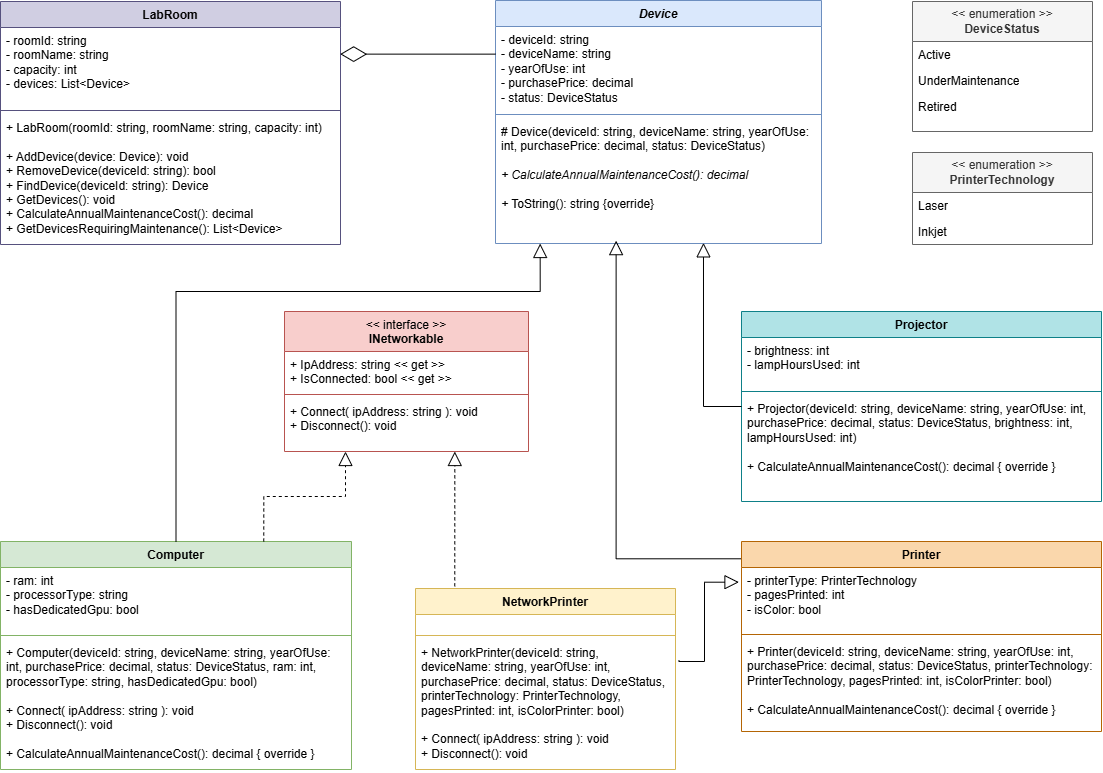

The diagram above was exported from draw.io. Its source (the exported page's mxGraphModel, read from the mxfile embedded in the PNG):
<mxGraphModel dx="1708" dy="1559" grid="1" gridSize="10" guides="1" tooltips="1" connect="1" arrows="1" fold="1" page="1" pageScale="1" pageWidth="827" pageHeight="1169" math="0" shadow="0">
  <root>
    <mxCell id="0" />
    <mxCell id="1" parent="0" />
    <mxCell id="HwMt5n6PwxvwARuZ-G5w-1" parent="1" style="swimlane;fontStyle=1;align=center;verticalAlign=top;childLayout=stackLayout;horizontal=1;startSize=26;horizontalStack=0;resizeParent=1;resizeParentMax=0;resizeLast=0;collapsible=1;marginBottom=0;whiteSpace=wrap;html=1;fillColor=#dae8fc;strokeColor=#6c8ebf;" value="&lt;i&gt;Device&lt;/i&gt;" vertex="1">
      <mxGeometry height="243" width="326" x="361" y="-11" as="geometry" />
    </mxCell>
    <mxCell id="HwMt5n6PwxvwARuZ-G5w-2" parent="HwMt5n6PwxvwARuZ-G5w-1" style="text;strokeColor=none;fillColor=none;align=left;verticalAlign=top;spacingLeft=4;spacingRight=4;overflow=hidden;rotatable=0;points=[[0,0.5],[1,0.5]];portConstraint=eastwest;whiteSpace=wrap;html=1;" value="&lt;div&gt;- deviceId: string&amp;nbsp;&lt;/div&gt;&lt;div&gt;- deviceName: string&amp;nbsp;&lt;/div&gt;&lt;div&gt;- yearOfUse: int&amp;nbsp;&lt;/div&gt;&lt;div&gt;- purchasePrice: decimal&amp;nbsp;&lt;/div&gt;&lt;div&gt;- status: DeviceStatus&amp;nbsp;&lt;/div&gt;" vertex="1">
      <mxGeometry height="84" width="326" y="26" as="geometry" />
    </mxCell>
    <mxCell id="HwMt5n6PwxvwARuZ-G5w-3" parent="HwMt5n6PwxvwARuZ-G5w-1" style="line;strokeWidth=1;fillColor=none;align=left;verticalAlign=middle;spacingTop=-1;spacingLeft=3;spacingRight=3;rotatable=0;labelPosition=right;points=[];portConstraint=eastwest;strokeColor=inherit;" value="" vertex="1">
      <mxGeometry height="8" width="326" y="110" as="geometry" />
    </mxCell>
    <mxCell id="HwMt5n6PwxvwARuZ-G5w-4" parent="HwMt5n6PwxvwARuZ-G5w-1" style="text;strokeColor=none;fillColor=none;align=left;verticalAlign=top;spacingLeft=4;spacingRight=4;overflow=hidden;rotatable=0;points=[[0,0.5],[1,0.5]];portConstraint=eastwest;whiteSpace=wrap;html=1;" value="&lt;div&gt;# Device(deviceId: string, deviceName: string, yearOfUse: int, purchasePrice: decimal, status: DeviceStatus)&lt;/div&gt;&lt;div&gt;&lt;i&gt;&lt;br&gt;&lt;/i&gt;&lt;/div&gt;&lt;i&gt;+ CalculateAnnualMaintenanceCost(): decimal&lt;/i&gt;&lt;div&gt;&lt;i&gt;&lt;br&gt;&lt;/i&gt;&lt;/div&gt;&lt;div&gt;&lt;i&gt;+ &lt;/i&gt;ToString(): string {override}&lt;/div&gt;" vertex="1">
      <mxGeometry height="125" width="326" y="118" as="geometry" />
    </mxCell>
    <mxCell id="HwMt5n6PwxvwARuZ-G5w-5" parent="1" style="swimlane;fontStyle=0;childLayout=stackLayout;horizontal=1;startSize=40;fillColor=#f5f5f5;horizontalStack=0;resizeParent=1;resizeParentMax=0;resizeLast=0;collapsible=1;marginBottom=0;whiteSpace=wrap;html=1;fontColor=#333333;strokeColor=#666666;" value="&lt;div&gt;&amp;lt;&amp;lt; enumeration &amp;gt;&amp;gt;&lt;/div&gt;&lt;div&gt;&lt;b&gt;DeviceStatus&lt;/b&gt;&lt;/div&gt;" vertex="1">
      <mxGeometry height="130" width="180" x="778" y="-10" as="geometry" />
    </mxCell>
    <mxCell id="HwMt5n6PwxvwARuZ-G5w-6" parent="HwMt5n6PwxvwARuZ-G5w-5" style="text;strokeColor=none;fillColor=none;align=left;verticalAlign=top;spacingLeft=4;spacingRight=4;overflow=hidden;rotatable=0;points=[[0,0.5],[1,0.5]];portConstraint=eastwest;whiteSpace=wrap;html=1;" value="Active" vertex="1">
      <mxGeometry height="26" width="180" y="40" as="geometry" />
    </mxCell>
    <mxCell id="HwMt5n6PwxvwARuZ-G5w-7" parent="HwMt5n6PwxvwARuZ-G5w-5" style="text;strokeColor=none;fillColor=none;align=left;verticalAlign=top;spacingLeft=4;spacingRight=4;overflow=hidden;rotatable=0;points=[[0,0.5],[1,0.5]];portConstraint=eastwest;whiteSpace=wrap;html=1;" value="UnderMaintenance" vertex="1">
      <mxGeometry height="26" width="180" y="66" as="geometry" />
    </mxCell>
    <mxCell id="HwMt5n6PwxvwARuZ-G5w-8" parent="HwMt5n6PwxvwARuZ-G5w-5" style="text;strokeColor=none;fillColor=none;align=left;verticalAlign=top;spacingLeft=4;spacingRight=4;overflow=hidden;rotatable=0;points=[[0,0.5],[1,0.5]];portConstraint=eastwest;whiteSpace=wrap;html=1;" value="Retired" vertex="1">
      <mxGeometry height="38" width="180" y="92" as="geometry" />
    </mxCell>
    <mxCell id="HwMt5n6PwxvwARuZ-G5w-10" parent="1" style="swimlane;fontStyle=1;align=center;verticalAlign=top;childLayout=stackLayout;horizontal=1;startSize=26;horizontalStack=0;resizeParent=1;resizeParentMax=0;resizeLast=0;collapsible=1;marginBottom=0;whiteSpace=wrap;html=1;fillColor=#d5e8d4;strokeColor=#82b366;" value="Computer" vertex="1">
      <mxGeometry height="228" width="351" x="-134" y="530" as="geometry" />
    </mxCell>
    <mxCell id="HwMt5n6PwxvwARuZ-G5w-11" parent="HwMt5n6PwxvwARuZ-G5w-10" style="text;strokeColor=none;fillColor=none;align=left;verticalAlign=top;spacingLeft=4;spacingRight=4;overflow=hidden;rotatable=0;points=[[0,0.5],[1,0.5]];portConstraint=eastwest;whiteSpace=wrap;html=1;" value="&lt;div&gt;- ram: int&amp;nbsp;&lt;/div&gt;&lt;div&gt;- processorType: string&amp;nbsp;&lt;/div&gt;&lt;div&gt;- hasDedicatedGpu: bool&amp;nbsp;&lt;/div&gt;" vertex="1">
      <mxGeometry height="64" width="351" y="26" as="geometry" />
    </mxCell>
    <mxCell id="HwMt5n6PwxvwARuZ-G5w-12" parent="HwMt5n6PwxvwARuZ-G5w-10" style="line;strokeWidth=1;fillColor=none;align=left;verticalAlign=middle;spacingTop=-1;spacingLeft=3;spacingRight=3;rotatable=0;labelPosition=right;points=[];portConstraint=eastwest;strokeColor=inherit;" value="" vertex="1">
      <mxGeometry height="8" width="351" y="90" as="geometry" />
    </mxCell>
    <mxCell id="HwMt5n6PwxvwARuZ-G5w-13" parent="HwMt5n6PwxvwARuZ-G5w-10" style="text;strokeColor=none;fillColor=none;align=left;verticalAlign=top;spacingLeft=4;spacingRight=4;overflow=hidden;rotatable=0;points=[[0,0.5],[1,0.5]];portConstraint=eastwest;whiteSpace=wrap;html=1;" value="&lt;div&gt;+ Computer(deviceId: string, deviceName: string, yearOfUse: int, purchasePrice: decimal, status: DeviceStatus, ram: int, processorType: string, hasDedicatedGpu: bool)&lt;/div&gt;&lt;div&gt;&lt;br&gt;&lt;/div&gt;&lt;div&gt;+ Connect( ipAddress: string ): void&lt;div&gt;+ Disconnect(): void&lt;/div&gt;&lt;/div&gt;&lt;div&gt;&lt;br&gt;&lt;/div&gt;+&amp;nbsp;CalculateAnnualMaintenanceCost(): decimal { override }" vertex="1">
      <mxGeometry height="130" width="351" y="98" as="geometry" />
    </mxCell>
    <mxCell id="HwMt5n6PwxvwARuZ-G5w-18" parent="1" style="swimlane;fontStyle=0;childLayout=stackLayout;horizontal=1;startSize=40;fillColor=#f5f5f5;horizontalStack=0;resizeParent=1;resizeParentMax=0;resizeLast=0;collapsible=1;marginBottom=0;whiteSpace=wrap;html=1;fontColor=#333333;strokeColor=#666666;" value="&lt;div&gt;&amp;lt;&amp;lt; enumeration &amp;gt;&amp;gt;&lt;/div&gt;&lt;div&gt;&lt;b&gt;PrinterTechnology&lt;/b&gt;&lt;/div&gt;" vertex="1">
      <mxGeometry height="92" width="180" x="778" y="141" as="geometry" />
    </mxCell>
    <mxCell id="HwMt5n6PwxvwARuZ-G5w-19" parent="HwMt5n6PwxvwARuZ-G5w-18" style="text;strokeColor=none;fillColor=none;align=left;verticalAlign=top;spacingLeft=4;spacingRight=4;overflow=hidden;rotatable=0;points=[[0,0.5],[1,0.5]];portConstraint=eastwest;whiteSpace=wrap;html=1;" value="Laser" vertex="1">
      <mxGeometry height="26" width="180" y="40" as="geometry" />
    </mxCell>
    <mxCell id="HwMt5n6PwxvwARuZ-G5w-20" parent="HwMt5n6PwxvwARuZ-G5w-18" style="text;strokeColor=none;fillColor=none;align=left;verticalAlign=top;spacingLeft=4;spacingRight=4;overflow=hidden;rotatable=0;points=[[0,0.5],[1,0.5]];portConstraint=eastwest;whiteSpace=wrap;html=1;" value="Inkjet" vertex="1">
      <mxGeometry height="26" width="180" y="66" as="geometry" />
    </mxCell>
    <mxCell id="HwMt5n6PwxvwARuZ-G5w-22" parent="1" style="swimlane;fontStyle=1;align=center;verticalAlign=top;childLayout=stackLayout;horizontal=1;startSize=26;horizontalStack=0;resizeParent=1;resizeParentMax=0;resizeLast=0;collapsible=1;marginBottom=0;whiteSpace=wrap;html=1;fillColor=#b0e3e6;strokeColor=#0e8088;" value="Projector" vertex="1">
      <mxGeometry height="190" width="360" x="607" y="300" as="geometry" />
    </mxCell>
    <mxCell id="HwMt5n6PwxvwARuZ-G5w-23" parent="HwMt5n6PwxvwARuZ-G5w-22" style="text;strokeColor=none;fillColor=none;align=left;verticalAlign=top;spacingLeft=4;spacingRight=4;overflow=hidden;rotatable=0;points=[[0,0.5],[1,0.5]];portConstraint=eastwest;whiteSpace=wrap;html=1;" value="&lt;div&gt;- brightness: int&lt;/div&gt;&lt;div&gt;- lampHoursUsed: int&lt;/div&gt;" vertex="1">
      <mxGeometry height="50" width="360" y="26" as="geometry" />
    </mxCell>
    <mxCell id="HwMt5n6PwxvwARuZ-G5w-24" parent="HwMt5n6PwxvwARuZ-G5w-22" style="line;strokeWidth=1;fillColor=none;align=left;verticalAlign=middle;spacingTop=-1;spacingLeft=3;spacingRight=3;rotatable=0;labelPosition=right;points=[];portConstraint=eastwest;strokeColor=inherit;" value="" vertex="1">
      <mxGeometry height="8" width="360" y="76" as="geometry" />
    </mxCell>
    <mxCell id="HwMt5n6PwxvwARuZ-G5w-25" parent="HwMt5n6PwxvwARuZ-G5w-22" style="text;strokeColor=none;fillColor=none;align=left;verticalAlign=top;spacingLeft=4;spacingRight=4;overflow=hidden;rotatable=0;points=[[0,0.5],[1,0.5]];portConstraint=eastwest;whiteSpace=wrap;html=1;" value="&lt;div&gt;+ Projector(deviceId: string, deviceName: string, yearOfUse: int, purchasePrice: decimal, status: DeviceStatus, brightness: int, lampHoursUsed: int)&lt;/div&gt;&lt;div&gt;&lt;br&gt;&lt;/div&gt;+ CalculateAnnualMaintenanceCost(): decimal { override }" vertex="1">
      <mxGeometry height="106" width="360" y="84" as="geometry" />
    </mxCell>
    <mxCell id="HwMt5n6PwxvwARuZ-G5w-34" edge="1" parent="1" source="HwMt5n6PwxvwARuZ-G5w-14" style="endArrow=block;endFill=0;endSize=12;html=1;rounded=0;exitX=0;exitY=0.091;exitDx=0;exitDy=0;edgeStyle=orthogonalEdgeStyle;exitPerimeter=0;" value="">
      <mxGeometry relative="1" width="160" x="-0.0667" as="geometry">
        <Array as="points">
          <mxPoint x="481.6" y="547.3" />
        </Array>
        <mxPoint x="511.36" y="550" as="sourcePoint" />
        <mxPoint x="481.62" y="229.13" as="targetPoint" />
      </mxGeometry>
    </mxCell>
    <mxCell id="4d23JpwlMCa1e6uQJcSx-1" parent="1" style="swimlane;fontStyle=1;align=center;verticalAlign=top;childLayout=stackLayout;horizontal=1;startSize=26;horizontalStack=0;resizeParent=1;resizeParentMax=0;resizeLast=0;collapsible=1;marginBottom=0;whiteSpace=wrap;html=1;fillColor=#d0cee2;strokeColor=#56517e;" value="LabRoom" vertex="1">
      <mxGeometry height="243" width="340" x="-134" y="-10" as="geometry" />
    </mxCell>
    <mxCell id="4d23JpwlMCa1e6uQJcSx-2" parent="4d23JpwlMCa1e6uQJcSx-1" style="text;strokeColor=none;fillColor=none;align=left;verticalAlign=top;spacingLeft=4;spacingRight=4;overflow=hidden;rotatable=0;points=[[0,0.5],[1,0.5]];portConstraint=eastwest;whiteSpace=wrap;html=1;" value="&lt;div&gt;- roomId: string&amp;nbsp;&lt;/div&gt;&lt;div&gt;- roomName: string&amp;nbsp;&lt;/div&gt;&lt;div&gt;- capacity: int&amp;nbsp;&lt;/div&gt;&lt;div&gt;- devices: List&amp;lt;Device&amp;gt;&amp;nbsp;&lt;/div&gt;" vertex="1">
      <mxGeometry height="79" width="340" y="26" as="geometry" />
    </mxCell>
    <mxCell id="4d23JpwlMCa1e6uQJcSx-3" parent="4d23JpwlMCa1e6uQJcSx-1" style="line;strokeWidth=1;fillColor=none;align=left;verticalAlign=middle;spacingTop=-1;spacingLeft=3;spacingRight=3;rotatable=0;labelPosition=right;points=[];portConstraint=eastwest;strokeColor=inherit;" value="" vertex="1">
      <mxGeometry height="8" width="340" y="105" as="geometry" />
    </mxCell>
    <mxCell id="4d23JpwlMCa1e6uQJcSx-4" parent="4d23JpwlMCa1e6uQJcSx-1" style="text;strokeColor=none;fillColor=none;align=left;verticalAlign=top;spacingLeft=4;spacingRight=4;overflow=hidden;rotatable=0;points=[[0,0.5],[1,0.5]];portConstraint=eastwest;whiteSpace=wrap;html=1;" value="&lt;div&gt;+ LabRoom(roomId: string, roomName: string, capacity: int)&lt;/div&gt;&lt;div&gt;&lt;br&gt;&lt;/div&gt;+ AddDevice(device: Device): void&lt;div&gt;+ RemoveDevice(deviceId: string): bool&lt;/div&gt;&lt;div&gt;+ FindDevice(deviceId: string): Device&lt;/div&gt;&lt;div&gt;+&amp;nbsp;GetDevices(): void&lt;/div&gt;&lt;div&gt;+ CalculateAnnualMaintenanceCost(): decimal&lt;/div&gt;&lt;div&gt;+ GetDevicesRequiringMaintenance(): List&amp;lt;Device&amp;gt;&lt;/div&gt;" vertex="1">
      <mxGeometry height="130" width="340" y="113" as="geometry" />
    </mxCell>
    <mxCell id="e5wPbI17LjLAARryN6EN-1" edge="1" parent="1" source="HwMt5n6PwxvwARuZ-G5w-2" style="endArrow=diamondThin;endFill=0;endSize=24;html=1;rounded=0;exitX=0;exitY=0.329;exitDx=0;exitDy=0;entryX=0.999;entryY=0.337;entryDx=0;entryDy=0;exitPerimeter=0;entryPerimeter=0;" target="4d23JpwlMCa1e6uQJcSx-2" value="">
      <mxGeometry relative="1" width="160" as="geometry">
        <mxPoint x="329" y="340" as="sourcePoint" />
        <mxPoint x="489" y="340" as="targetPoint" />
      </mxGeometry>
    </mxCell>
    <mxCell id="HwMt5n6PwxvwARuZ-G5w-14" parent="1" style="swimlane;fontStyle=1;align=center;verticalAlign=top;childLayout=stackLayout;horizontal=1;startSize=26;horizontalStack=0;resizeParent=1;resizeParentMax=0;resizeLast=0;collapsible=1;marginBottom=0;whiteSpace=wrap;html=1;fillColor=#fad7ac;strokeColor=#b46504;" value="Printer" vertex="1">
      <mxGeometry height="190" width="360" x="607" y="530" as="geometry" />
    </mxCell>
    <mxCell id="HwMt5n6PwxvwARuZ-G5w-15" parent="HwMt5n6PwxvwARuZ-G5w-14" style="text;strokeColor=none;fillColor=none;align=left;verticalAlign=top;spacingLeft=4;spacingRight=4;overflow=hidden;rotatable=0;points=[[0,0.5],[1,0.5]];portConstraint=eastwest;whiteSpace=wrap;html=1;" value="&lt;div&gt;- printerType: PrinterTechnology&amp;nbsp;&lt;/div&gt;&lt;div&gt;- pagesPrinted: int&amp;nbsp;&lt;/div&gt;&lt;div&gt;- isColor: bool&amp;nbsp;&lt;/div&gt;" vertex="1">
      <mxGeometry height="63" width="360" y="26" as="geometry" />
    </mxCell>
    <mxCell id="HwMt5n6PwxvwARuZ-G5w-16" parent="HwMt5n6PwxvwARuZ-G5w-14" style="line;strokeWidth=1;fillColor=none;align=left;verticalAlign=middle;spacingTop=-1;spacingLeft=3;spacingRight=3;rotatable=0;labelPosition=right;points=[];portConstraint=eastwest;strokeColor=inherit;" value="" vertex="1">
      <mxGeometry height="8" width="360" y="89" as="geometry" />
    </mxCell>
    <mxCell id="HwMt5n6PwxvwARuZ-G5w-17" parent="HwMt5n6PwxvwARuZ-G5w-14" style="text;strokeColor=none;fillColor=none;align=left;verticalAlign=top;spacingLeft=4;spacingRight=4;overflow=hidden;rotatable=0;points=[[0,0.5],[1,0.5]];portConstraint=eastwest;whiteSpace=wrap;html=1;" value="&lt;div&gt;+ Printer(deviceId: string, deviceName: string, yearOfUse: int, purchasePrice: decimal, status: DeviceStatus, printerTechnology: PrinterTechnology, pagesPrinted: int, isColorPrinter: bool)&lt;/div&gt;&lt;div&gt;&lt;br&gt;&lt;/div&gt;+ CalculateAnnualMaintenanceCost(): decimal { override }" vertex="1">
      <mxGeometry height="93" width="360" y="97" as="geometry" />
    </mxCell>
    <mxCell id="e5wPbI17LjLAARryN6EN-2" edge="1" parent="1" source="HwMt5n6PwxvwARuZ-G5w-10" style="endArrow=block;dashed=1;endFill=0;endSize=12;html=1;rounded=0;entryX=0.25;entryY=1;entryDx=0;entryDy=0;edgeStyle=orthogonalEdgeStyle;exitX=0.75;exitY=0;exitDx=0;exitDy=0;" target="HwMt5n6PwxvwARuZ-G5w-26" value="">
      <mxGeometry relative="1" width="160" x="-0.0827" as="geometry">
        <mxPoint x="194" y="530" as="sourcePoint" />
        <mxPoint x="359" y="590" as="targetPoint" />
      </mxGeometry>
    </mxCell>
    <mxCell id="HwMt5n6PwxvwARuZ-G5w-26" parent="1" style="swimlane;fontStyle=1;align=center;verticalAlign=top;childLayout=stackLayout;horizontal=1;startSize=40;horizontalStack=0;resizeParent=1;resizeParentMax=0;resizeLast=0;collapsible=1;marginBottom=0;whiteSpace=wrap;html=1;fillColor=#f8cecc;strokeColor=#b85450;" value="&lt;span style=&quot;font-weight: normal;&quot;&gt;&amp;lt;&amp;lt; interface &amp;gt;&amp;gt;&lt;/span&gt;&lt;div&gt;INetworkable&lt;br&gt;&lt;div&gt;&lt;br&gt;&lt;/div&gt;&lt;/div&gt;" vertex="1">
      <mxGeometry height="140" width="244" x="150" y="300" as="geometry" />
    </mxCell>
    <mxCell id="HwMt5n6PwxvwARuZ-G5w-27" parent="HwMt5n6PwxvwARuZ-G5w-26" style="text;strokeColor=none;fillColor=none;align=left;verticalAlign=top;spacingLeft=4;spacingRight=4;overflow=hidden;rotatable=0;points=[[0,0.5],[1,0.5]];portConstraint=eastwest;whiteSpace=wrap;html=1;" value="+ IpAddress: string &amp;lt;&amp;lt; get &amp;gt;&amp;gt;&lt;div&gt;+ IsConnected: bool &amp;lt;&amp;lt; get &amp;gt;&amp;gt;&lt;br&gt;&lt;div&gt;&lt;br&gt;&lt;/div&gt;&lt;/div&gt;" vertex="1">
      <mxGeometry height="39" width="244" y="40" as="geometry" />
    </mxCell>
    <mxCell id="HwMt5n6PwxvwARuZ-G5w-28" parent="HwMt5n6PwxvwARuZ-G5w-26" style="line;strokeWidth=1;fillColor=none;align=left;verticalAlign=middle;spacingTop=-1;spacingLeft=3;spacingRight=3;rotatable=0;labelPosition=right;points=[];portConstraint=eastwest;strokeColor=inherit;" value="" vertex="1">
      <mxGeometry height="8" width="244" y="79" as="geometry" />
    </mxCell>
    <mxCell id="HwMt5n6PwxvwARuZ-G5w-29" parent="HwMt5n6PwxvwARuZ-G5w-26" style="text;strokeColor=none;fillColor=none;align=left;verticalAlign=top;spacingLeft=4;spacingRight=4;overflow=hidden;rotatable=0;points=[[0,0.5],[1,0.5]];portConstraint=eastwest;whiteSpace=wrap;html=1;" value="+ Connect( ipAddress: string ): void&lt;div&gt;+ Disconnect(): void&lt;/div&gt;" vertex="1">
      <mxGeometry height="53" width="244" y="87" as="geometry" />
    </mxCell>
    <mxCell id="e5wPbI17LjLAARryN6EN-6" edge="1" parent="1" source="HwMt5n6PwxvwARuZ-G5w-22" style="endArrow=block;endFill=0;endSize=12;html=1;rounded=0;exitX=0;exitY=0.5;exitDx=0;exitDy=0;entryX=0.638;entryY=0.995;entryDx=0;entryDy=0;edgeStyle=orthogonalEdgeStyle;entryPerimeter=0;" target="HwMt5n6PwxvwARuZ-G5w-4" value="">
      <mxGeometry relative="1" width="160" x="0.3578" as="geometry">
        <mxPoint x="561" y="676" as="sourcePoint" />
        <mxPoint x="559" y="350" as="targetPoint" />
      </mxGeometry>
    </mxCell>
    <mxCell id="e5wPbI17LjLAARryN6EN-7" edge="1" parent="1" source="HwMt5n6PwxvwARuZ-G5w-10" style="endArrow=block;endFill=0;endSize=12;html=1;rounded=0;entryX=0.137;entryY=1;entryDx=0;entryDy=0;entryPerimeter=0;edgeStyle=orthogonalEdgeStyle;exitX=0.5;exitY=0;exitDx=0;exitDy=0;" target="HwMt5n6PwxvwARuZ-G5w-4" value="">
      <mxGeometry relative="1" width="160" x="-0.1166" as="geometry">
        <Array as="points">
          <mxPoint x="41.5" y="280" />
          <mxPoint x="405.7" y="280" />
        </Array>
        <mxPoint x="30" y="531" as="sourcePoint" />
        <mxPoint x="129" y="380" as="targetPoint" />
      </mxGeometry>
    </mxCell>
    <mxCell id="NWhmG1gru0gPx-fsL-oJ-1" parent="1" style="swimlane;fontStyle=1;align=center;verticalAlign=top;childLayout=stackLayout;horizontal=1;startSize=26;horizontalStack=0;resizeParent=1;resizeParentMax=0;resizeLast=0;collapsible=1;marginBottom=0;whiteSpace=wrap;html=1;fillColor=#fff2cc;strokeColor=#d6b656;" value="NetworkPrinter" vertex="1">
      <mxGeometry height="181" width="260" x="281" y="577" as="geometry" />
    </mxCell>
    <mxCell id="NWhmG1gru0gPx-fsL-oJ-2" parent="NWhmG1gru0gPx-fsL-oJ-1" style="text;strokeColor=none;fillColor=none;align=left;verticalAlign=top;spacingLeft=4;spacingRight=4;overflow=hidden;rotatable=0;points=[[0,0.5],[1,0.5]];portConstraint=eastwest;whiteSpace=wrap;html=1;" value="&amp;nbsp;" vertex="1">
      <mxGeometry height="17" width="260" y="26" as="geometry" />
    </mxCell>
    <mxCell id="NWhmG1gru0gPx-fsL-oJ-3" parent="NWhmG1gru0gPx-fsL-oJ-1" style="line;strokeWidth=1;fillColor=none;align=left;verticalAlign=middle;spacingTop=-1;spacingLeft=3;spacingRight=3;rotatable=0;labelPosition=right;points=[];portConstraint=eastwest;strokeColor=inherit;" value="" vertex="1">
      <mxGeometry height="8" width="260" y="43" as="geometry" />
    </mxCell>
    <mxCell id="NWhmG1gru0gPx-fsL-oJ-4" parent="NWhmG1gru0gPx-fsL-oJ-1" style="text;strokeColor=none;fillColor=none;align=left;verticalAlign=top;spacingLeft=4;spacingRight=4;overflow=hidden;rotatable=0;points=[[0,0.5],[1,0.5]];portConstraint=eastwest;whiteSpace=wrap;html=1;" value="+ NetworkPrinter(deviceId: string, deviceName: string, yearOfUse: int, purchasePrice: decimal, status: DeviceStatus, printerTechnology: PrinterTechnology, pagesPrinted: int, isColorPrinter: bool)&lt;div&gt;&lt;br&gt;&lt;/div&gt;&lt;div&gt;&lt;div&gt;+ Connect( ipAddress: string ): void&lt;div&gt;+ Disconnect(): void&lt;/div&gt;&lt;/div&gt;&lt;div&gt;&lt;br&gt;&lt;/div&gt;&lt;/div&gt;" vertex="1">
      <mxGeometry height="130" width="260" y="51" as="geometry" />
    </mxCell>
    <mxCell id="NWhmG1gru0gPx-fsL-oJ-6" edge="1" parent="1" source="NWhmG1gru0gPx-fsL-oJ-1" style="endArrow=block;dashed=1;endFill=0;endSize=12;html=1;rounded=0;exitX=0.151;exitY=-0.012;exitDx=0;exitDy=0;entryX=0.698;entryY=1;entryDx=0;entryDy=0;entryPerimeter=0;exitPerimeter=0;" target="HwMt5n6PwxvwARuZ-G5w-29" value="">
      <mxGeometry relative="1" width="160" x="0.0695" as="geometry">
        <mxPoint x="353" y="844" as="sourcePoint" />
        <mxPoint x="284" y="760" as="targetPoint" />
      </mxGeometry>
    </mxCell>
    <mxCell id="NWhmG1gru0gPx-fsL-oJ-7" edge="1" parent="1" style="endArrow=block;endFill=0;endSize=12;html=1;rounded=0;entryX=-0.007;entryY=0.233;entryDx=0;entryDy=0;entryPerimeter=0;edgeStyle=orthogonalEdgeStyle;" target="HwMt5n6PwxvwARuZ-G5w-15" value="">
      <mxGeometry relative="1" width="160" x="-0.2471" as="geometry">
        <Array as="points">
          <mxPoint x="544.5" y="650" />
          <mxPoint x="570" y="650" />
          <mxPoint x="570" y="570.7" />
        </Array>
        <mxPoint x="544.5" y="648.5" as="sourcePoint" />
        <mxPoint x="494" y="450" as="targetPoint" />
      </mxGeometry>
    </mxCell>
  </root>
</mxGraphModel>